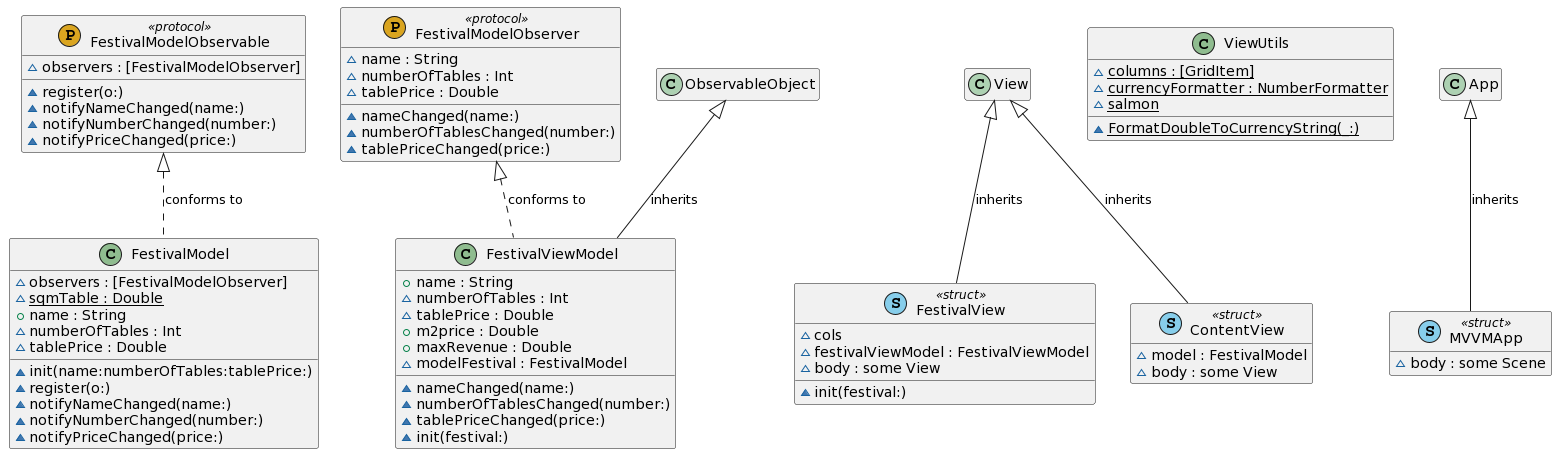

The diagram above was rendered by PlantUML. Its source (embedded in the PNG):
@startuml
' STYLE START
hide empty members
skinparam shadowing false
' STYLE END
set namespaceSeparator none


class "FestivalModelObservable" as FestivalModelObservable << (P, GoldenRod) protocol >> { 
  ~observers : [FestivalModelObserver]
  ~register(o:)
  ~notifyNameChanged(name:)
  ~notifyNumberChanged(number:)
  ~notifyPriceChanged(price:) 
}
class "FestivalModelObserver" as FestivalModelObserver << (P, GoldenRod) protocol >> { 
  ~name : String
  ~numberOfTables : Int
  ~tablePrice : Double
  ~nameChanged(name:)
  ~numberOfTablesChanged(number:)
  ~tablePriceChanged(price:) 
}
class "FestivalView" as FestivalView << (S, SkyBlue) struct >> { 
  ~cols
  ~festivalViewModel : FestivalViewModel
  ~init(festival:)
  ~body : some View 
}
class "FestivalModel" as FestivalModel << (C, DarkSeaGreen) >> { 
  ~observers : [FestivalModelObserver]
  ~{static} sqmTable : Double
  +name : String
  ~numberOfTables : Int
  ~tablePrice : Double
  ~init(name:numberOfTables:tablePrice:)
  ~register(o:)
  ~notifyNameChanged(name:)
  ~notifyNumberChanged(number:)
  ~notifyPriceChanged(price:) 
}
class "FestivalViewModel" as FestivalViewModel << (C, DarkSeaGreen) >> { 
  +name : String
  ~numberOfTables : Int
  ~tablePrice : Double
  +m2price : Double
  +maxRevenue : Double
  ~modelFestival : FestivalModel
  ~nameChanged(name:)
  ~numberOfTablesChanged(number:)
  ~tablePriceChanged(price:)
  ~init(festival:) 
}
class "ViewUtils" as ViewUtils << (C, DarkSeaGreen) >> { 
  ~{static} columns : [GridItem]
  ~{static} currencyFormatter : NumberFormatter
  ~{static} salmon
  ~{static} FormatDoubleToCurrencyString(_:) 
}
class "MVVMApp" as MVVMApp << (S, SkyBlue) struct >> { 
  ~body : some Scene 
}
class "ContentView" as ContentView << (S, SkyBlue) struct >> { 
  ~model : FestivalModel
  ~body : some View 
}
View <|-- FestivalView : inherits
FestivalModelObservable <|.. FestivalModel : conforms to
FestivalModelObserver <|.. FestivalViewModel : conforms to
ObservableObject <|-- FestivalViewModel : inherits
App <|-- MVVMApp : inherits
View <|-- ContentView : inherits
@enduml